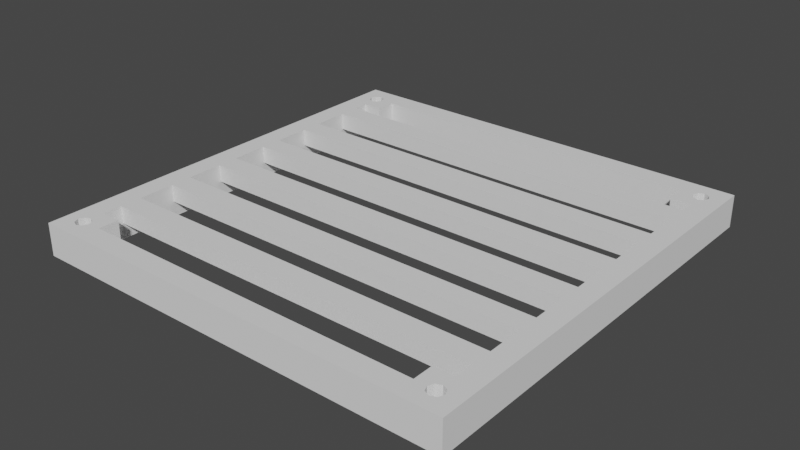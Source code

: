 # Source: hatch.blend  (saved by Blender 3.5.10; exported with 4.5.12 LTS)
import bpy
from mathutils import Matrix  # noqa: F401  (used for matrix-valued properties, if any)

bpy.ops.wm.read_factory_settings(use_empty=True)
scene = bpy.context.scene
scene.name = 'Scene'

# ---- collections
col_collection = bpy.data.collections.new('Collection'); scene.collection.children.link(col_collection)

# ---- world
world_world = bpy.data.worlds.new('World'); scene.world = world_world
world_world.use_nodes = True; world_world.node_tree.nodes.clear()
_N = world_world.node_tree.nodes; _L = world_world.node_tree.links
n0 = _N.new('ShaderNodeOutputWorld'); n0.name = 'World Output'; n0.location = (300, 300)
n1 = _N.new('ShaderNodeBackground'); n1.name = 'Background'; n1.location = (10, 300)
n1.inputs[0].default_value = (0.05088, 0.05088, 0.05088, 1.0)
_L.new(n1.outputs[0], n0.inputs[0])
n0.is_active_output = True
world_world.color = (0.05088, 0.05088, 0.05088)
world_world.use_sun_shadow = False
world_world.sun_shadow_jitter_overblur = 0.0

# ---- meshes
me_cube = bpy.data.meshes.new('Cube')
me_cube.from_pydata([(-1.0, -1.0, -0.15), (-1.0, -1.0, 0.0), (-1.0, 1.0, -0.15), (-1.0, 1.0, 0.0), (1.0, -1.0, -0.15), (1.0, -1.0, 0.0), (1.0, 1.0, -0.15), (1.0, 1.0, 0.0), (-0.8052, 0.9, -0.15), (-0.9, 0.8052, -0.15), (-0.8052, 0.8052, -0.15), (-0.9, -0.8052, -0.15), (-0.8052, -0.9, -0.15), (-0.8052, -0.8052, -0.15), (-0.8052, -0.9, 0.0), (-0.9, -0.8052, 0.0), (-0.8052, -0.8052, 0.0), (-0.9, 0.8052, 0.0), (-0.8052, 0.9, 0.0), (-0.8052, 0.8052, 0.0), (0.9, 0.8052, -0.15), (0.8052, 0.9, -0.15), (0.8052, 0.8052, -0.15), (0.8052, 0.9, 0.0), (0.9, 0.8052, 0.0), (0.8052, 0.8052, 0.0), (0.8052, -0.9, -0.15), (0.9, -0.8052, -0.15), (0.8052, -0.8052, -0.15), (0.9, -0.8052, 0.0), (0.8052, -0.9, 0.0), (0.8052, -0.8052, 0.0), (-0.9241, 0.9241, 0.0), (-0.9026, 0.9331, 0.0), (-0.8774, 0.9226, 0.0), (-0.8759, 0.8759, 0.0), (-0.8669, 0.8974, 0.0), (0.8722, 0.8722, 0.0), (0.8617, 0.8974, 0.0), (0.9226, 0.9226, 0.0), (0.8974, 0.9331, 0.0), (0.8722, 0.9226, 0.0), (-0.9383, 0.8974, 0.0), (-0.9278, 0.9226, 0.0), (-0.9278, 0.8722, 0.0), (-0.9026, 0.8617, 0.0), (-0.8774, 0.8722, 0.0), (0.8974, 0.8617, 0.0), (0.9331, 0.8974, 0.0), (0.9226, 0.8722, 0.0), (-0.9383, -0.9026, 0.0), (-0.9026, -0.9383, 0.0), (-0.9278, -0.9278, 0.0), (-0.9278, -0.8774, 0.0), (-0.9026, -0.8669, 0.0), (-0.8669, -0.9026, 0.0), (-0.8774, -0.8774, 0.0), (-0.8774, -0.9278, 0.0), (0.8617, -0.9026, 0.0), (0.8722, -0.9278, 0.0), (0.8722, -0.8774, 0.0), (0.8974, -0.8669, 0.0), (0.9331, -0.9026, 0.0), (0.9226, -0.8774, 0.0), (0.9226, -0.9278, 0.0), (0.8974, -0.9383, 0.0), (0.8722, -0.9278, -0.15), (0.8617, -0.9026, -0.15), (0.8722, -0.8774, -0.15), (0.9226, -0.9278, -0.15), (0.9241, -0.9241, -0.15), (0.8974, -0.9383, -0.15), (0.8759, -0.8759, -0.15), (0.8722, 0.8722, -0.15), (0.8617, 0.8974, -0.15), (0.9226, 0.9226, -0.15), (0.8974, 0.9331, -0.15), (0.8722, 0.9226, -0.15), (-0.9383, -0.9026, -0.15), (-0.9026, -0.9383, -0.15), (-0.9278, -0.9278, -0.15), (-0.9278, -0.8774, -0.15), (-0.9026, -0.8669, -0.15), (-0.8669, -0.9026, -0.15), (-0.8774, -0.8774, -0.15), (-0.8774, -0.9278, -0.15), (-0.9383, 0.8974, -0.15), (-0.9278, 0.8722, -0.15), (-0.9278, 0.9226, -0.15), (-0.8774, 0.8722, -0.15), (-0.8669, 0.8974, -0.15), (-0.8774, 0.9226, -0.15), (-0.9026, 0.8617, -0.15), (-0.9026, 0.9331, -0.15), (0.8974, 0.8617, -0.15), (0.9331, 0.8974, -0.15), (0.9226, 0.8722, -0.15), (0.8974, -0.8669, -0.15), (0.9331, -0.9026, -0.15), (0.9226, -0.8774, -0.15), (-0.9, -0.7183, -0.0795), (-0.9, -0.7183, 3.725e-08), (-0.9, -0.6183, -0.0795), (-0.9, -0.6183, 3.725e-08), (0.9, -0.7183, -0.0795), (0.9, -0.7183, 3.725e-08), (0.9, -0.6183, -0.0795), (0.9, -0.6183, 3.725e-08), (-0.9, -0.4483, -0.0795), (-0.9, -0.4483, 3.725e-08), (-0.9, -0.3483, -0.0795), (-0.9, -0.3483, 3.725e-08), (0.9, -0.4483, -0.0795), (0.9, -0.4483, 3.725e-08), (0.9, -0.3483, -0.0795), (0.9, -0.3483, 3.725e-08), (-0.9, -0.1783, -0.0795), (-0.9, -0.1783, 3.725e-08), (-0.9, -0.0783, -0.0795), (-0.9, -0.0783, 3.725e-08), (0.9, -0.1783, -0.0795), (0.9, -0.1783, 3.725e-08), (0.9, -0.0783, -0.0795), (0.9, -0.0783, 3.725e-08), (-0.9, 0.0917, -0.0795), (-0.9, 0.0917, 3.725e-08), (-0.9, 0.1917, -0.0795), (-0.9, 0.1917, 3.725e-08), (0.9, 0.0917, -0.0795), (0.9, 0.0917, 3.725e-08), (0.9, 0.1917, -0.0795), (0.9, 0.1917, 3.725e-08), (-0.9, 0.3617, -0.0795), (-0.9, 0.3617, 3.725e-08), (-0.9, 0.4617, -0.0795), (-0.9, 0.4617, 3.725e-08), (0.9, 0.3617, -0.0795), (0.9, 0.3617, 3.725e-08), (0.9, 0.4617, -0.0795), (0.9, 0.4617, 3.725e-08), (-0.9, 0.6317, -0.0795), (-0.9, 0.6317, 3.725e-08), (-0.9, 0.7317, -0.0795), (-0.9, 0.7317, 3.725e-08), (0.9, 0.6317, -0.0795), (0.9, 0.6317, 3.725e-08), (0.9, 0.7317, -0.0795), (0.9, 0.7317, 3.725e-08)], [], [(0, 1, 3, 2), (2, 3, 7, 6), (6, 7, 5, 4), (4, 5, 1, 0), (12, 14, 30, 26), (21, 23, 18, 8), (27, 29, 24, 20), (19, 18, 23, 25, 37, 38, 41, 40, 39, 7, 3, 32, 33, 34, 36, 35), (37, 25, 24, 29, 61, 63, 62, 64, 65, 59, 58, 30, 14, 55, 57, 51, 52, 50, 53, 54, 15, 17, 19, 35, 46, 45, 44, 42, 43, 32, 3, 1, 5, 7, 39, 48, 49, 47), (55, 14, 16, 15, 54, 56), (61, 29, 31, 30, 58, 60), (21, 8, 90, 91, 93, 88, 86, 87, 92, 9, 11, 82, 81, 78, 80, 79, 85, 83, 12, 26, 28, 72, 68, 67, 66, 71, 69, 70, 4, 0, 2, 6, 75, 76, 77, 74, 73, 22), (11, 13, 12, 83, 84, 82), (90, 8, 10, 9, 92, 89), (28, 27, 20, 22, 73, 94, 96, 95, 75, 6, 4, 70, 98, 99, 97, 72), (11, 15, 16, 13), (13, 16, 14, 12), (26, 30, 31, 28), (28, 31, 29, 27), (20, 24, 25, 22), (22, 25, 23, 21), (8, 18, 19, 10), (10, 19, 17, 9), (9, 17, 15, 11), (84, 56, 54, 82), (55, 56, 84, 83), (57, 55, 83, 85), (51, 57, 85, 79), (52, 51, 79, 80), (78, 50, 52, 80), (81, 53, 50, 78), (82, 54, 53, 81), (91, 34, 33, 93), (36, 34, 91, 90), (46, 35, 36, 90, 89), (45, 46, 89, 92), (44, 45, 92, 87), (86, 42, 44, 87), (88, 43, 42, 86), (93, 33, 32, 43, 88), (99, 63, 61, 97), (62, 63, 99, 98), (64, 62, 98, 70, 69), (65, 64, 69, 71), (59, 65, 71, 66), (67, 58, 59, 66), (68, 60, 58, 67), (97, 61, 60, 68, 72), (75, 39, 40, 76), (48, 39, 75, 95), (49, 48, 95, 96), (47, 49, 96, 94), (37, 47, 94, 73), (74, 38, 37, 73), (77, 41, 38, 74), (76, 40, 41, 77), (100, 101, 103, 102), (102, 103, 107, 106), (106, 107, 105, 104), (104, 105, 101, 100), (102, 106, 104, 100), (107, 103, 101, 105), (108, 109, 111, 110), (110, 111, 115, 114), (114, 115, 113, 112), (112, 113, 109, 108), (110, 114, 112, 108), (115, 111, 109, 113), (116, 117, 119, 118), (118, 119, 123, 122), (122, 123, 121, 120), (120, 121, 117, 116), (118, 122, 120, 116), (123, 119, 117, 121), (124, 125, 127, 126), (126, 127, 131, 130), (130, 131, 129, 128), (128, 129, 125, 124), (126, 130, 128, 124), (131, 127, 125, 129), (132, 133, 135, 134), (134, 135, 139, 138), (138, 139, 137, 136), (136, 137, 133, 132), (134, 138, 136, 132), (139, 135, 133, 137), (140, 141, 143, 142), (142, 143, 147, 146), (146, 147, 145, 144), (144, 145, 141, 140), (142, 146, 144, 140), (147, 143, 141, 145)])
_uv = me_cube.uv_layers.new(name='UVMap')
_uv.uv.foreach_set('vector', [0.375, 0.0, 0.625, 0.0, 0.625, 0.25, 0.375, 0.25, 0.375, 0.25, 0.625, 0.25, 0.625, 0.5, 0.375, 0.5, 0.375, 0.5, 0.625, 0.5, 0.625, 0.75, 0.375, 0.75, 0.375, 0.75, 0.625, 0.75, 0.625, 1.0, 0.375, 1.0, 0.375, 0.9868, 0.625, 0.9868, 0.625, 0.7632, 0.375, 0.7632, 0.375, 0.4868, 0.625, 0.4868, 0.625, 0.2632, 0.375, 0.2632, 0.375, 0.7368, 0.625, 0.7368, 0.625, 0.5132, 0.375, 0.5132, 0.625, 0.2368, 0.625, 0.2632, 0.625, 0.4868, 0.625, 0.4868, 0.625, 0.4914, 0.625, 0.4891, 0.625, 0.4889, 0.625, 0.4912, 0.625, 0.4948, 0.625, 0.5, 0.625, 0.25, 0.625, 0.2449, 0.625, 0.2496, 0.625, 0.251, 0.625, 0.2474, 0.625, 0.2416, 0.625, 0.4914, 0.625, 0.4868, 0.625, 0.5132, 0.625, 0.7368, 0.625, 0.7498, 0.625, 0.7481, 0.625, 0.749, 0.625, 0.7526, 0.625, 0.7563, 0.625, 0.758, 0.625, 0.7572, 0.625, 0.7632, 0.625, 0.0, 0.625, 0.5787, 0.625, 0.7099, 0.625, 0.7933, 0.625, 0.8112, 0.625, 0.7856, 0.625, 0.7001, 0.625, 0.5736, 0.625, 0.01317, 0.625, 0.2368, 0.625, 0.2368, 0.625, 0.2416, 0.625, 0.2437, 0.625, 0.2566, 0.625, 0.2637, 0.625, 0.2603, 0.625, 0.2471, 0.625, 0.2449, 0.625, 0.25, 0.625, 1.0, 0.625, 0.75, 0.625, 0.5, 0.625, 0.4948, 0.625, 0.5031, 0.625, 0.5055, 0.625, 0.5013, 0.625, 0.5787, 0.625, 0.0, 0.625, 0.01317, 0.625, 0.01317, 0.625, 0.5736, 0.625, 0.5184, 0.625, 0.7498, 0.625, 0.7368, 0.625, 0.7368, 0.625, 0.7632, 0.625, 0.7572, 0.625, 0.7536, 0.375, 0.4868, 0.375, 0.25, 0.375, 0.2454, 0.375, 0.2489, 0.375, 0.2484, 0.375, 0.2444, 0.375, 0.2399, 0.375, 0.2373, 0.375, 0.2378, 0.375, 0.2368, 0.375, 0.01317, 0.375, 0.08572, 0.375, 0.06757, 0.375, 0.06496, 0.375, 0.07789, 0.375, 0.1082, 0.375, 0.162, 0.375, 0.2001, 0.375, 0.9868, 0.375, 0.7632, 0.375, 0.7632, 0.375, 0.7584, 0.375, 0.7567, 0.375, 0.7456, 0.375, 0.739, 0.375, 0.7418, 0.375, 0.7533, 0.375, 0.7551, 0.375, 0.75, 0.375, 0.0, 0.375, 0.25, 0.375, 0.5, 0.375, 0.5052, 0.375, 0.4983, 0.375, 0.4964, 0.375, 0.5003, 0.375, 0.5086, 0.375, 0.5132, 0.375, 0.01317, 0.375, 0.01317, 0.375, 0.9868, 0.375, 0.2001, 0.375, 0.1421, 0.375, 0.08572, 0.375, 0.2454, 0.375, 0.25, 0.375, 0.2368, 0.375, 0.2368, 0.375, 0.2378, 0.375, 0.2408, 0.375, 0.7632, 0.375, 0.7368, 0.375, 0.5132, 0.375, 0.5132, 0.375, 0.5086, 0.375, 0.5109, 0.375, 0.5111, 0.375, 0.5088, 0.375, 0.5052, 0.375, 0.5, 0.375, 0.75, 0.375, 0.7551, 0.375, 0.7504, 0.375, 0.749, 0.375, 0.7526, 0.375, 0.7584, 0.375, 0.9605, 0.625, 0.01317, 0.625, 0.0, 0.375, 1.0, 0.375, 1.0, 0.625, 1.0, 0.625, 0.9868, 0.375, 0.9868, 0.375, 0.7632, 0.625, 0.7632, 0.625, 0.75, 0.375, 0.75, 0.375, 0.75, 0.625, 0.75, 0.625, 0.7368, 0.375, 0.7368, 0.375, 0.5132, 0.625, 0.5132, 0.625, 0.5, 0.375, 0.5, 0.375, 0.5, 0.625, 0.5, 0.625, 0.4868, 0.375, 0.4868, 0.375, 0.2632, 0.625, 0.2632, 0.625, 0.25, 0.375, 0.25, 0.375, 0.25, 0.625, 0.25, 0.625, 0.2368, 0.375, 0.2895, 0.375, 0.2895, 0.625, 0.2368, 0.625, 0.01317, 0.375, 0.9605, 0.875, 0.6498, 0.875, 0.7595, 1.0, 0.7595, 1.0, 0.6498, 0.75, 0.7595, 0.875, 0.7595, 0.875, 0.6498, 0.75, 0.6498, 0.625, 0.7595, 0.75, 0.7595, 0.75, 0.6498, 0.625, 0.6498, 0.5, 0.7595, 0.625, 0.7595, 0.625, 0.6498, 0.5, 0.6498, 0.375, 0.7595, 0.5, 0.7595, 0.5, 0.6498, 0.375, 0.6498, 0.25, 0.6498, 0.25, 0.7595, 0.375, 0.7595, 0.375, 0.6498, 0.125, 0.6498, 0.125, 0.7595, 0.25, 0.7595, 0.25, 0.6498, 0.0, 0.6498, 0.0, 0.7595, 0.125, 0.7595, 0.125, 0.6498, 0.875, 0.6498, 0.875, 0.7595, 1.0, 0.7595, 1.0, 0.6498, 0.75, 0.7595, 0.875, 0.7595, 0.875, 0.6498, 0.75, 0.6498, 0.625, 0.7595, 0.6432, 0.7595, 0.75, 0.7595, 0.75, 0.6498, 0.625, 0.6498, 0.5, 0.7595, 0.625, 0.7595, 0.625, 0.6498, 0.5, 0.6498, 0.375, 0.7595, 0.5, 0.7595, 0.5, 0.6498, 0.375, 0.6498, 0.25, 0.6498, 0.25, 0.7595, 0.375, 0.7595, 0.375, 0.6498, 0.125, 0.6498, 0.125, 0.7595, 0.25, 0.7595, 0.25, 0.6498, 0.0, 0.6498, 0.0, 0.7595, 0.1068, 0.7595, 0.125, 0.7595, 0.125, 0.6498, 0.875, 0.6498, 0.875, 0.7595, 1.0, 0.7595, 1.0, 0.6498, 0.75, 0.7595, 0.875, 0.7595, 0.875, 0.6498, 0.75, 0.6498, 0.625, 0.7595, 0.75, 0.7595, 0.75, 0.6498, 0.6432, 0.6498, 0.625, 0.6498, 0.5, 0.7595, 0.625, 0.7595, 0.625, 0.6498, 0.5, 0.6498, 0.375, 0.7595, 0.5, 0.7595, 0.5, 0.6498, 0.375, 0.6498, 0.25, 0.6498, 0.25, 0.7595, 0.375, 0.7595, 0.375, 0.6498, 0.125, 0.6498, 0.125, 0.7595, 0.25, 0.7595, 0.25, 0.6498, 0.0, 0.6498, 0.0, 0.7595, 0.125, 0.7595, 0.125, 0.6498, 0.1068, 0.6498, 0.875, 0.6498, 0.875, 0.7595, 1.0, 0.7595, 1.0, 0.6498, 0.75, 0.7595, 0.875, 0.7595, 0.875, 0.6498, 0.75, 0.6498, 0.625, 0.7595, 0.75, 0.7595, 0.75, 0.6498, 0.625, 0.6498, 0.5, 0.7595, 0.625, 0.7595, 0.625, 0.6498, 0.5, 0.6498, 0.375, 0.7595, 0.5, 0.7595, 0.5, 0.6498, 0.375, 0.6498, 0.25, 0.6498, 0.25, 0.7595, 0.375, 0.7595, 0.375, 0.6498, 0.125, 0.6498, 0.125, 0.7595, 0.25, 0.7595, 0.25, 0.6498, 0.0, 0.6498, 0.0, 0.7595, 0.125, 0.7595, 0.125, 0.6498, 0.375, 0.0, 0.625, 0.0, 0.625, 0.25, 0.375, 0.25, 0.375, 0.25, 0.625, 0.25, 0.625, 0.5, 0.375, 0.5, 0.375, 0.5, 0.625, 0.5, 0.625, 0.75, 0.375, 0.75, 0.375, 0.75, 0.625, 0.75, 0.625, 1.0, 0.375, 1.0, 0.125, 0.5, 0.375, 0.5, 0.375, 0.75, 0.125, 0.75, 0.625, 0.5, 0.875, 0.5, 0.875, 0.75, 0.625, 0.75, 0.375, 0.0, 0.625, 0.0, 0.625, 0.25, 0.375, 0.25, 0.375, 0.25, 0.625, 0.25, 0.625, 0.5, 0.375, 0.5, 0.375, 0.5, 0.625, 0.5, 0.625, 0.75, 0.375, 0.75, 0.375, 0.75, 0.625, 0.75, 0.625, 1.0, 0.375, 1.0, 0.125, 0.5, 0.375, 0.5, 0.375, 0.75, 0.125, 0.75, 0.625, 0.5, 0.875, 0.5, 0.875, 0.75, 0.625, 0.75, 0.375, 0.0, 0.625, 0.0, 0.625, 0.25, 0.375, 0.25, 0.375, 0.25, 0.625, 0.25, 0.625, 0.5, 0.375, 0.5, 0.375, 0.5, 0.625, 0.5, 0.625, 0.75, 0.375, 0.75, 0.375, 0.75, 0.625, 0.75, 0.625, 1.0, 0.375, 1.0, 0.125, 0.5, 0.375, 0.5, 0.375, 0.75, 0.125, 0.75, 0.625, 0.5, 0.875, 0.5, 0.875, 0.75, 0.625, 0.75, 0.375, 0.0, 0.625, 0.0, 0.625, 0.25, 0.375, 0.25, 0.375, 0.25, 0.625, 0.25, 0.625, 0.5, 0.375, 0.5, 0.375, 0.5, 0.625, 0.5, 0.625, 0.75, 0.375, 0.75, 0.375, 0.75, 0.625, 0.75, 0.625, 1.0, 0.375, 1.0, 0.125, 0.5, 0.375, 0.5, 0.375, 0.75, 0.125, 0.75, 0.625, 0.5, 0.875, 0.5, 0.875, 0.75, 0.625, 0.75, 0.375, 0.0, 0.625, 0.0, 0.625, 0.25, 0.375, 0.25, 0.375, 0.25, 0.625, 0.25, 0.625, 0.5, 0.375, 0.5, 0.375, 0.5, 0.625, 0.5, 0.625, 0.75, 0.375, 0.75, 0.375, 0.75, 0.625, 0.75, 0.625, 1.0, 0.375, 1.0, 0.125, 0.5, 0.375, 0.5, 0.375, 0.75, 0.125, 0.75, 0.625, 0.5, 0.875, 0.5, 0.875, 0.75, 0.625, 0.75, 0.375, 0.0, 0.625, 0.0, 0.625, 0.25, 0.375, 0.25, 0.375, 0.25, 0.625, 0.25, 0.625, 0.5, 0.375, 0.5, 0.375, 0.5, 0.625, 0.5, 0.625, 0.75, 0.375, 0.75, 0.375, 0.75, 0.625, 0.75, 0.625, 1.0, 0.375, 1.0, 0.125, 0.5, 0.375, 0.5, 0.375, 0.75, 0.125, 0.75, 0.625, 0.5, 0.875, 0.5, 0.875, 0.75, 0.625, 0.75])
me_cube.update()

# ---- objects
ob_hatch = bpy.data.objects.new('hatch', me_cube)

# ---- transforms, parenting, visibility, modifiers, constraints
ob_hatch.location = (0.0, 0.0, 0.0)

# ---- collection membership
col_collection.objects.link(ob_hatch)

# ---- scene / render settings (as saved in the file)
scene.frame_start = 1; scene.frame_end = 250; scene.frame_set(1)
scene.render.engine = 'BLENDER_EEVEE_NEXT'
scene.cycles.use_denoising = False
scene.cycles.sampling_pattern = 'TABULATED_SOBOL'
scene.view_settings.view_transform = 'Filmic'
scene.unit_settings.scale_length = 2.0
bpy.context.view_layer.update()

# ---- added for rendering (the .blend has no active camera and no usable light): camera, sun
cam_auto = bpy.data.cameras.new('AutoCamera')
cam_auto.lens = 50.0
cam_auto.sensor_width = 36.0
cam_auto.clip_end = 1000.0
ob_auto_camera = bpy.data.objects.new('AutoCamera', cam_auto)
scene.collection.objects.link(ob_auto_camera)
ob_auto_camera.location = (2.62061, -3.14473, 2.02149)
ob_auto_camera.rotation_euler = (1.09748, -7.21219e-08, 0.694738)
scene.camera = ob_auto_camera
light_auto_sun = bpy.data.lights.new('AutoSun', 'SUN')
light_auto_sun.energy = 3.0
light_auto_sun.angle = 0.0523599
ob_auto_sun = bpy.data.objects.new('AutoSun', light_auto_sun)
scene.collection.objects.link(ob_auto_sun)
ob_auto_sun.rotation_euler = (0.872665, 0.174533, 0.523599)
bpy.context.view_layer.update()
